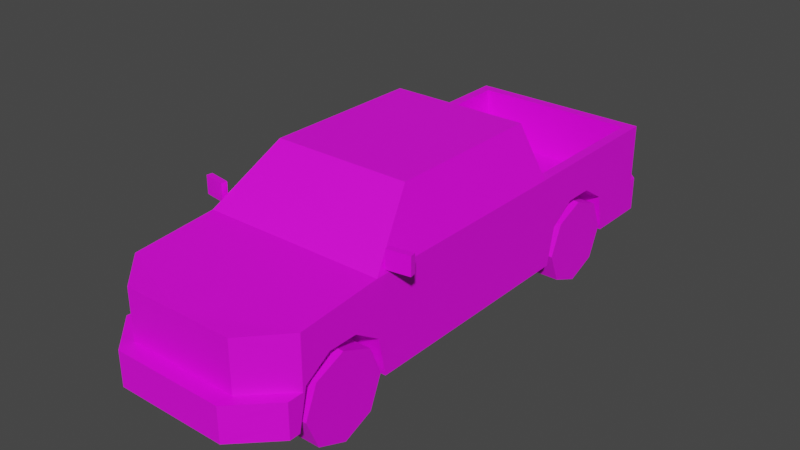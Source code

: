 # Source: Veh_Pickup_03_White.blend  (saved by Blender 2.90.8; exported with 4.5.12 LTS)
import bpy
from mathutils import Matrix  # noqa: F401  (used for matrix-valued properties, if any)

bpy.ops.wm.read_factory_settings(use_empty=True)
scene = bpy.context.scene
scene.name = 'Scene'

# ---- collections
col_collection = bpy.data.collections.new('Collection'); scene.collection.children.link(col_collection)

# ---- images (referenced by path relative to the original .blend; pixels are not part of the script)
import os
ASSET_DIR = os.environ.get("B2B_ASSET_DIR", "")  # directory of the original .blend (textures are referenced by path, not embedded)
HERE = os.path.dirname(os.path.abspath(__file__))  # packed textures are extracted next to this script under _unpacked/

def load_image(name, relpath, width, height, colorspace="sRGB"):
    """Load a texture the original file referenced (path relative to the .blend, or extracted next to this script)."""
    p = next((c for c in (os.path.join(HERE, relpath), os.path.join(ASSET_DIR, relpath)) if relpath and os.path.exists(c)), "")
    if p:
        img = bpy.data.images.load(p, check_existing=True)
        img.name = name
    else:  # same state as the original file: an image datablock whose file is absent (Cycles renders it pink)
        img = bpy.data.images.new(name, width, height)
        img.source = "FILE"
        img.filepath = "//" + (relpath or name)
    img.colorspace_settings.name = colorspace
    return img
img_city_vehicles_pallete_png = load_image('city_vehicles_pallete.png', 'city_vehicles_pallete.png', 1024, 1024, 'sRGB')

# ---- materials (node trees are filled in below, after node groups)
mat_material_001 = bpy.data.materials.new('Material.001')
mat_material_001.use_transparent_shadow = False

# ---- material node trees
mat_material_001.use_nodes = True; mat_material_001.node_tree.nodes.clear()
_N = mat_material_001.node_tree.nodes; _L = mat_material_001.node_tree.links
n0 = _N.new('ShaderNodeBsdfPrincipled'); n0.name = 'Principled BSDF'; n0.location = (10, 300)
n0.distribution = 'GGX'
n0.subsurface_method = 'BURLEY'
n0.inputs[3].default_value = 1.45
n0.inputs[27].default_value = (0.0, 0.0, 0.0, 1.0)
n0.inputs[28].default_value = 1.0
n1 = _N.new('ShaderNodeOutputMaterial'); n1.name = 'Material Output'; n1.location = (300, 300)
n2 = _N.new('ShaderNodeTexImage'); n2.name = 'Image Texture'; n2.location = (-361, 1)
n2.image = img_city_vehicles_pallete_png
n2.interpolation = 'Closest'
_L.new(n0.outputs[0], n1.inputs[0])
_L.new(n2.outputs[0], n0.inputs[0])
n1.is_active_output = True

# ---- world
world_world = bpy.data.worlds.new('World'); scene.world = world_world
world_world.use_nodes = True; world_world.node_tree.nodes.clear()
_N = world_world.node_tree.nodes; _L = world_world.node_tree.links
n0 = _N.new('ShaderNodeOutputWorld'); n0.name = 'World Output'; n0.location = (300, 300)
n1 = _N.new('ShaderNodeBackground'); n1.name = 'Background'; n1.location = (10, 300)
n1.inputs[0].default_value = (0.05088, 0.05088, 0.05088, 1.0)
_L.new(n1.outputs[0], n0.inputs[0])
n0.is_active_output = True
world_world.color = (0.05088, 0.05088, 0.05088)
world_world.use_sun_shadow = False
world_world.sun_shadow_jitter_overblur = 0.0

# ---- meshes
me_plane = bpy.data.meshes.new('Plane')
me_plane.from_pydata([(0.3294, -1.288, 0.4533), (0.3294, -0.7977, 0.4533), (0.3294, 0.7095, 0.4533), (0.3294, 1.2, 0.4533), (0.4947, 1.518, 0.7855), (0.5561, 1.58, 0.2214), (0.5096, -0.7794, 0.804), (0.3912, -0.4659, 1.073), (0.5561, 0.5821, 0.2214), (0.542, 0.4541, 0.8133), (0.4317, 0.4541, 1.064), (0.542, -0.0557, 0.8133), (0.5561, -0.0009182, 0.2214), (0.4317, -0.0557, 1.064), (0.4317, -0.4255, 1.064), (0.542, -0.7174, 0.8133), (0.4176, -0.4393, 1.096), (0.5561, -0.806, 0.7812), (0.4317, 0.05123, 1.064), (0.542, 0.05123, 0.8133), (0.5028, 0.5759, 0.8157), (0.3946, 0.5318, 1.061), (0.5561, -0.0009181, 0.7812), (0.4176, -0.0009182, 1.096), (0.4947, 0.6434, 0.7815), (0.4176, 0.5256, 1.096), (0.3378, -1.525, 0.7291), (0.5561, -1.307, 0.7385), (0.3378, -1.525, 0.2214), (0.5561, -1.307, 0.428), (0.3378, -1.525, 0.428), (0.3378, -1.618, 0.428), (0.3378, -1.618, 0.2214), (0.5561, -1.401, 0.2214), (0.5561, -1.401, 0.428), (0.256, -1.525, 0.6749), (0.2903, -1.525, 0.6291), (0.2903, -1.525, 0.5058), (0.3705, -1.492, 0.6768), (0.3705, -1.492, 0.5001), (0.5156, -1.348, 0.5001), (0.5156, -1.348, 0.6768), (0.3705, -1.492, 0.6152), (0.3705, -1.492, 0.5592), (0.4484, -1.415, 0.6152), (0.4484, -1.415, 0.5592), (0.4098, -1.453, 0.6768), (0.4098, -1.453, 0.6152), (0.4098, -1.453, 0.5001), (0.4098, -1.453, 0.5592), (0.3956, -1.561, 0.3657), (0.3956, -1.561, 0.2779), (0.4932, -1.463, 0.2779), (0.4932, -1.463, 0.3657), (0.09923, -1.618, 0.3826), (0.09923, -1.618, 0.2773), (0.1946, -1.525, 0.5058), (0.1946, -1.525, 0.5657), (0.06178, -1.525, 0.5657), (0.06178, -1.525, 0.6085), (0.5561, 1.2, 0.4533), (0.5561, 0.7095, 0.4533), (0.3294, 0.9548, 0.2214), (0.5561, 0.6606, 0.2214), (0.3294, 0.6606, 0.2214), (0.5561, 1.246, 0.2214), (0.3294, 1.246, 0.2214), (0.5561, -0.7977, 0.4533), (0.5561, -0.806, 0.458), (0.5561, -1.288, 0.4533), (0.3294, -1.043, 0.2214), (0.5561, -1.307, 0.3621), (0.3294, -1.337, 0.2214), (0.5263, -1.337, 0.2214), (0.5561, -1.337, 0.2214), (0.5561, -0.7518, 0.2214), (0.3294, -0.7518, 0.2214), (0.3294, -0.9557, 0.5551), (0.3294, -1.13, 0.5551), (0.3294, -1.043, 0.5268), (0.5561, -1.13, 0.5551), (0.5561, -0.9557, 0.5551), (0.3294, 1.042, 0.5551), (0.3294, 0.8675, 0.5551), (0.3294, 0.9548, 0.516), (0.5561, 0.8675, 0.5551), (0.5561, 1.042, 0.5551), (0.5561, 1.58, 0.7858), (0.5561, 0.5821, 0.7812), (0.5561, 1.58, 0.428), (0.5097, 1.667, 0.2214), (0.5561, 1.62, 0.2214), (0.5561, 1.62, 0.428), (0.5097, 1.667, 0.428), (0.4947, 1.519, 0.4533), (0.4947, 0.6445, 0.4533), (0.5561, 1.58, 0.5145), (0.5561, 1.58, 0.685), (0.5561, 1.419, 0.685), (0.5561, 1.419, 0.6272), (0.5561, 1.469, 0.5609), (0.5561, 1.469, 0.5145), (0.4617, 1.58, 0.685), (0.4617, 1.58, 0.5145), (0.14, 1.58, 0.7858), (0.14, 1.58, 0.7443), (0.1023, 1.58, 0.7067), (0.4617, 1.58, 0.5609), (0.5561, 1.58, 0.5609), (0.1002, 1.667, 0.384), (0.1002, 1.667, 0.2765), (0.3294, 0.9548, 0.4533), (0.4947, 1.2, 0.7835), (0.4947, 1.042, 0.7825), (0.4947, 0.8675, 0.782), (0.4947, 0.7095, 0.7818), (0.4947, 1.2, 0.4533), (0.4947, 1.042, 0.5551), (0.4947, 0.8675, 0.5551), (0.4947, 0.7095, 0.4533), (0.3294, 1.519, 0.4533), (0.3294, 0.6445, 0.4533), (-0.3294, -1.288, 0.4533), (-0.3294, -0.7977, 0.4533), (-0.3294, 0.7095, 0.4533), (-0.3294, 1.2, 0.4533), (-0.4947, 1.518, 0.7855), (-0.5561, 1.58, 0.2214), (-0.5096, -0.7794, 0.804), (-0.3912, -0.4659, 1.073), (-0.5561, 0.5821, 0.2214), (-0.542, 0.4541, 0.8133), (-0.4317, 0.4541, 1.064), (0.0, -1.525, 0.7291), (0.0, -1.525, 0.2214), (0.0, 1.58, 0.7858), (0.0, 1.58, 0.2214), (0.0, -0.806, 0.7812), (0.0, -0.4393, 1.096), (0.0, 0.5821, 0.2214), (0.0, 0.5821, 0.7812), (0.0, 0.5256, 1.096), (-0.542, -0.0557, 0.8133), (-0.5561, -0.0009182, 0.2214), (-0.4317, -0.0557, 1.064), (-0.4317, -0.4255, 1.064), (-0.542, -0.7174, 0.8133), (0.0, -0.4659, 1.073), (0.0, -0.7794, 0.804), (-0.4176, -0.4393, 1.096), (-0.5561, -0.806, 0.7812), (-0.4317, 0.05123, 1.064), (-0.542, 0.05123, 0.8133), (-0.5028, 0.5759, 0.8157), (-0.3946, 0.5318, 1.061), (-0.5561, -0.0009181, 0.7812), (-0.4176, -0.0009182, 1.096), (-0.4947, 0.6434, 0.7815), (-0.4176, 0.5256, 1.096), (0.0, 0.5759, 0.8157), (0.0, 0.5318, 1.061), (-0.3378, -1.525, 0.7291), (-0.5561, -1.307, 0.7385), (-0.3378, -1.525, 0.2214), (-0.5561, -1.307, 0.428), (0.0, -1.525, 0.428), (-0.3378, -1.525, 0.428), (0.0, -1.618, 0.428), (0.0, -1.618, 0.2214), (-0.3378, -1.618, 0.428), (-0.3378, -1.618, 0.2214), (-0.5561, -1.401, 0.2214), (-0.5561, -1.401, 0.428), (0.0, -1.525, 0.6749), (0.0, -1.525, 0.5058), (-0.256, -1.525, 0.6749), (-0.2903, -1.525, 0.6291), (-0.2903, -1.525, 0.5058), (-0.3705, -1.492, 0.6768), (-0.3705, -1.492, 0.5001), (-0.5156, -1.348, 0.5001), (-0.5156, -1.348, 0.6768), (-0.3705, -1.492, 0.6152), (-0.3705, -1.492, 0.5592), (-0.4484, -1.415, 0.6152), (-0.4484, -1.415, 0.5592), (-0.4098, -1.453, 0.6768), (-0.4098, -1.453, 0.6152), (-0.4098, -1.453, 0.5001), (-0.4098, -1.453, 0.5592), (-0.3956, -1.561, 0.3657), (-0.3956, -1.561, 0.2779), (-0.4932, -1.463, 0.2779), (-0.4932, -1.463, 0.3657), (0.0, -1.618, 0.3826), (0.0, -1.618, 0.2773), (-0.09923, -1.618, 0.3826), (-0.09923, -1.618, 0.2773), (-0.1946, -1.525, 0.5058), (0.0, -1.525, 0.6085), (0.0, -1.525, 0.5657), (-0.1946, -1.525, 0.5657), (-0.06178, -1.525, 0.5657), (-0.06178, -1.525, 0.6085), (-0.5561, 1.2, 0.4533), (-0.5561, 0.7095, 0.4533), (-0.3294, 0.9548, 0.2214), (-0.5561, 0.6606, 0.2214), (-0.3294, 0.6606, 0.2214), (-0.5561, 1.246, 0.2214), (-0.3294, 1.246, 0.2214), (-0.5561, -0.7977, 0.4533), (-0.5561, -0.806, 0.458), (-0.5561, -1.288, 0.4533), (-0.3294, -1.043, 0.2214), (-0.5561, -1.307, 0.3621), (-0.3294, -1.337, 0.2214), (-0.5263, -1.337, 0.2214), (-0.5561, -1.337, 0.2214), (-0.5561, -0.7518, 0.2214), (-0.3294, -0.7518, 0.2214), (-0.3294, -0.9557, 0.5551), (-0.3294, -1.13, 0.5551), (-0.3294, -1.043, 0.5268), (-0.5561, -1.13, 0.5551), (-0.5561, -0.9557, 0.5551), (-0.3294, 1.042, 0.5551), (-0.3294, 0.8675, 0.5551), (-0.3294, 0.9548, 0.516), (-0.5561, 0.8675, 0.5551), (-0.5561, 1.042, 0.5551), (-0.5561, 1.58, 0.7858), (-0.5561, 0.5821, 0.7812), (0.0, 0.6434, 0.7815), (0.0, 1.518, 0.7855), (0.0, 1.58, 0.428), (-0.5561, 1.58, 0.428), (0.0, 1.667, 0.2214), (0.0, 1.667, 0.428), (-0.5097, 1.667, 0.2214), (-0.5561, 1.62, 0.2214), (-0.5561, 1.62, 0.428), (-0.5097, 1.667, 0.428), (0.0, 1.519, 0.4533), (0.0, 0.6445, 0.4533), (-0.4947, 1.519, 0.4533), (-0.4947, 0.6445, 0.4533), (-0.5561, 1.58, 0.5145), (-0.5561, 1.58, 0.685), (-0.5561, 1.419, 0.685), (-0.5561, 1.419, 0.6272), (-0.5561, 1.469, 0.5609), (-0.5561, 1.469, 0.5145), (-0.4617, 1.58, 0.685), (-0.4617, 1.58, 0.5145), (0.0, 1.58, 0.7067), (-0.14, 1.58, 0.7858), (-0.14, 1.58, 0.7443), (-0.1023, 1.58, 0.7067), (-0.4617, 1.58, 0.5609), (-0.5561, 1.58, 0.5609), (0.0, 1.667, 0.2765), (0.0, 1.667, 0.384), (-0.1002, 1.667, 0.384), (-0.1002, 1.667, 0.2765), (-0.3294, 0.9548, 0.4533), (-0.4947, 1.2, 0.7835), (-0.4947, 1.042, 0.7825), (-0.4947, 0.8675, 0.782), (-0.4947, 0.7095, 0.7818), (-0.4947, 1.2, 0.4533), (-0.4947, 1.042, 0.5551), (-0.4947, 0.8675, 0.5551), (-0.4947, 0.7095, 0.4533), (-0.3294, 1.519, 0.4533), (-0.3294, 0.6445, 0.4533), (0.5498, -0.7415, 0.7998), (0.5498, -0.7415, 0.9086), (0.5443, -0.7067, 0.7998), (0.5443, -0.7067, 0.9086), (0.6857, -0.7203, 0.7998), (0.6857, -0.7203, 0.9086), (0.6803, -0.6855, 0.7998), (0.6803, -0.6855, 0.9086), (-0.5498, -0.7415, 0.7998), (-0.5498, -0.7415, 0.9086), (-0.5443, -0.7067, 0.7998), (-0.5443, -0.7067, 0.9086), (-0.6857, -0.7203, 0.7998), (-0.6857, -0.7203, 0.9086), (-0.6803, -0.6855, 0.7998), (-0.6803, -0.6855, 0.9086), (0.3087, 0.6986, 0.4473), (0.3087, 1.211, 0.4473), (0.3087, 1.046, 0.5683), (0.3087, 0.8636, 0.5683), (0.3087, 0.9548, 0.5218), (0.3087, 0.9548, 0.4473), (0.5258, 1.211, 0.4473), (0.5258, 1.046, 0.5683), (0.5258, 0.8636, 0.5683), (0.5258, 0.6986, 0.4473), (-0.3087, 0.6986, 0.4473), (-0.3087, 1.211, 0.4473), (-0.3087, 1.046, 0.5683), (-0.3087, 0.8636, 0.5683), (-0.3087, 0.9548, 0.5218), (-0.3087, 0.9548, 0.4473), (-0.5258, 1.211, 0.4473), (-0.5258, 1.046, 0.5683), (-0.5258, 0.8636, 0.5683), (-0.5258, 0.6986, 0.4473), (0.4317, -0.0009182, 1.064), (0.542, -0.0009181, 0.8133), (-0.4317, -0.0009182, 1.064), (-0.542, -0.0009181, 0.8133)], [], [(77, 1, 67, 68, 81), (70, 1, 77, 79), (1, 76, 75, 67), (117, 116, 60, 86), (3, 82, 84, 111), (3, 66, 65, 60, 116), (28, 73, 74, 33, 32), (6, 7, 147, 148), (233, 24, 95, 121, 244), (16, 23, 25, 141, 138), (21, 20, 159, 160), (87, 97, 102, 107, 103, 96, 89, 235, 255, 106, 105, 104), (15, 11, 13, 14), (22, 12, 8, 88), (18, 19, 9, 10), (7, 6, 17, 16), (6, 148, 137, 17), (147, 7, 16, 138), (15, 14, 16, 17), (14, 13, 23, 16), (11, 15, 17, 22), (13, 312, 23), (10, 9, 88, 25), (9, 19, 22, 88), (18, 10, 25, 23), (19, 313, 22), (20, 21, 25, 88), (159, 20, 88, 140), (21, 160, 141, 25), (26, 30, 39, 43, 42, 38, 46, 41, 27), (26, 27, 17, 137, 133), (165, 30, 26, 133, 173, 35, 36, 37, 56, 174), (32, 31, 167, 194, 54, 55, 195, 168), (34, 31, 50, 53), (30, 165, 167, 31), (134, 28, 32, 168), (29, 30, 31, 34), (174, 56, 57, 58, 200), (27, 41, 40, 48, 39, 30, 29), (40, 41, 46, 47, 44, 45, 49, 48), (43, 49, 47, 42), (48, 49, 43, 39), (47, 46, 38, 42), (47, 49, 45, 44), (195, 55, 54, 194), (53, 50, 51, 52), (52, 51, 32, 33, 34, 53), (32, 51, 50, 31), (200, 58, 59, 199), (59, 58, 57), (62, 2, 64), (119, 118, 85, 61), (88, 8, 63, 61, 85, 86, 60, 65, 5, 89, 96, 101, 100, 99, 98, 97, 87), (64, 2, 119, 61, 63), (66, 3, 62), (68, 67, 75, 12, 22, 17), (0, 78, 80, 69), (72, 0, 69, 71, 74, 73), (74, 71, 29, 34, 33), (27, 29, 71, 69, 80, 81, 68, 17), (76, 1, 70), (70, 0, 72), (5, 65, 66, 62, 64, 63, 8, 139, 136), (8, 12, 75, 76, 70, 72, 73, 28, 134, 139), (77, 78, 79), (80, 78, 77, 81), (70, 79, 78, 0), (82, 83, 84), (118, 83, 82, 117), (111, 84, 83, 2), (4, 112, 113, 114, 115, 24, 88, 87), (24, 233, 140, 88), (234, 4, 87, 104, 135), (89, 5, 91, 92), (235, 89, 92, 93, 238), (238, 93, 90, 237, 261, 110, 109, 262), (90, 93, 92, 91), (5, 136, 237, 90, 91), (82, 3, 116, 117), (4, 234, 243, 120, 94), (85, 118, 117, 86), (97, 98, 99, 100, 108), (96, 103, 107, 108), (104, 105, 106, 255, 135), (108, 107, 102, 97), (108, 100, 101, 96), (262, 109, 110, 261), (62, 3, 111), (62, 111, 2), (2, 83, 118, 119), (113, 117, 118, 114), (112, 116, 117, 113), (114, 118, 119, 115), (112, 4, 94, 116), (95, 24, 115, 119), (116, 94, 120, 3), (95, 119, 2, 121), (3, 120, 243, 244, 121, 2, 111), (221, 225, 212, 211, 123), (214, 223, 221, 123), (123, 211, 219, 220), (271, 230, 204, 270), (125, 265, 228, 226), (125, 270, 204, 209, 210), (163, 170, 171, 218, 217), (128, 148, 147, 129), (233, 244, 275, 246, 157), (149, 138, 141, 158, 156), (154, 160, 159, 153), (231, 256, 257, 258, 255, 235, 236, 247, 254, 259, 253, 248), (146, 145, 144, 142), (155, 232, 130, 143), (151, 132, 131, 152), (129, 149, 150, 128), (128, 150, 137, 148), (147, 138, 149, 129), (146, 150, 149, 145), (145, 149, 156, 144), (142, 155, 150, 146), (144, 156, 314), (132, 158, 232, 131), (131, 232, 155, 152), (151, 156, 158, 132), (152, 155, 315), (153, 232, 158, 154), (159, 140, 232, 153), (154, 158, 141, 160), (161, 162, 181, 186, 178, 182, 183, 179, 166), (161, 133, 137, 150, 162), (165, 174, 198, 177, 176, 175, 173, 133, 161, 166), (170, 168, 195, 197, 196, 194, 167, 169), (172, 193, 190, 169), (166, 169, 167, 165), (134, 168, 170, 163), (164, 172, 169, 166), (174, 200, 202, 201, 198), (162, 164, 166, 179, 188, 180, 181), (180, 188, 189, 185, 184, 187, 186, 181), (183, 182, 187, 189), (188, 179, 183, 189), (187, 182, 178, 186), (187, 184, 185, 189), (195, 194, 196, 197), (193, 192, 191, 190), (192, 193, 172, 171, 170, 191), (170, 169, 190, 191), (200, 199, 203, 202), (203, 201, 202), (206, 208, 124), (273, 205, 229, 272), (232, 231, 248, 249, 250, 251, 252, 247, 236, 127, 209, 204, 230, 229, 205, 207, 130), (208, 207, 205, 273, 124), (210, 206, 125), (212, 150, 155, 143, 219, 211), (122, 213, 224, 222), (216, 217, 218, 215, 213, 122), (218, 171, 172, 164, 215), (162, 150, 212, 225, 224, 213, 215, 164), (220, 214, 123), (214, 216, 122), (127, 136, 139, 130, 207, 208, 206, 210, 209), (130, 139, 134, 163, 217, 216, 214, 220, 219, 143), (221, 223, 222), (224, 225, 221, 222), (214, 122, 222, 223), (226, 228, 227), (272, 271, 226, 227), (265, 124, 227, 228), (126, 231, 232, 157, 269, 268, 267, 266), (157, 232, 140, 233), (234, 135, 256, 231, 126), (236, 241, 240, 127), (235, 238, 242, 241, 236), (238, 262, 263, 264, 261, 237, 239, 242), (239, 240, 241, 242), (127, 240, 239, 237, 136), (226, 271, 270, 125), (126, 245, 274, 243, 234), (229, 230, 271, 272), (248, 260, 251, 250, 249), (247, 260, 259, 254), (256, 135, 255, 258, 257), (260, 248, 253, 259), (260, 247, 252, 251), (262, 261, 264, 263), (206, 265, 125), (206, 124, 265), (124, 273, 272, 227), (267, 268, 272, 271), (266, 267, 271, 270), (268, 269, 273, 272), (266, 270, 245, 126), (246, 273, 269, 157), (270, 125, 274, 245), (246, 275, 124, 273), (125, 265, 124, 275, 244, 243, 274), (276, 277, 279, 278), (278, 279, 283, 282), (282, 283, 281, 280), (280, 281, 277, 276), (278, 282, 280, 276), (283, 279, 277, 281), (284, 286, 287, 285), (286, 290, 291, 287), (290, 288, 289, 291), (288, 284, 285, 289), (286, 284, 288, 290), (291, 289, 285, 287), (293, 297, 296, 294), (294, 296, 295), (300, 299, 294, 295), (297, 292, 295, 296), (294, 299, 298, 293), (292, 301, 300, 295), (303, 304, 306, 307), (304, 305, 306), (310, 305, 304, 309), (307, 306, 305, 302), (304, 303, 308, 309), (302, 305, 310, 311), (312, 13, 11, 313), (312, 18, 23), (313, 19, 18, 312), (313, 11, 22), (314, 315, 142, 144), (151, 314, 156), (315, 314, 151, 152), (142, 315, 155), (56, 37, 36, 35, 173, 199, 59, 57), (199, 173, 175, 176, 177, 198, 201, 203)])
_uv = me_plane.uv_layers.new(name='UVMap')
_uv.uv.foreach_set('vector', [0.2493, 0.06333, 0.2493, 0.06282, 0.2501, 0.06282, 0.2501, 0.06285, 0.2501, 0.06333, 0.2589, 0.05743, 0.2582, 0.05823, 0.2578, 0.05771, 0.2579, 0.05743, 0.2471, 0.06426, 0.2471, 0.06502, 0.2463, 0.06502, 0.2463, 0.06426, 0.2524, 0.0643, 0.2524, 0.06481, 0.2522, 0.06481, 0.2522, 0.0643, 0.2467, 0.06411, 0.2463, 0.0636, 0.2465, 0.06332, 0.2467, 0.06332, 0.2493, 0.06516, 0.2493, 0.06441, 0.2501, 0.06441, 0.2501, 0.06516, 0.2499, 0.06516, 0.2471, 0.06017, 0.2477, 0.05956, 0.2478, 0.05956, 0.2478, 0.05977, 0.2471, 0.06047, 0.1162, 0.03235, 0.1167, 0.03103, 0.1184, 0.03103, 0.1184, 0.03235, 0.9235, 0.3519, 0.9235, 0.3493, 0.9252, 0.3493, 0.9252, 0.3502, 0.9252, 0.3519, 0.9209, 0.3382, 0.9209, 0.3359, 0.9209, 0.3333, 0.9231, 0.3333, 0.9231, 0.3382, 0.1139, 0.04021, 0.115, 0.03976, 0.115, 0.04187, 0.1139, 0.04187, 0.9175, 0.3543, 0.917, 0.3543, 0.917, 0.3538, 0.9164, 0.3538, 0.9161, 0.3538, 0.9161, 0.3543, 0.9157, 0.3543, 0.9157, 0.3514, 0.9171, 0.3514, 0.9171, 0.352, 0.9173, 0.3522, 0.9175, 0.3522, 0.1148, 0.03667, 0.1148, 0.0339, 0.1159, 0.0339, 0.1159, 0.03545, 0.9186, 0.3415, 0.9157, 0.3415, 0.9157, 0.3385, 0.9186, 0.3385, 0.1159, 0.03337, 0.1148, 0.03337, 0.1148, 0.03176, 0.1159, 0.03176, 0.9211, 0.3383, 0.9205, 0.3399, 0.9202, 0.34, 0.9209, 0.3382, 0.9205, 0.3399, 0.9231, 0.3399, 0.9231, 0.34, 0.9202, 0.34, 0.9231, 0.3383, 0.9211, 0.3383, 0.9209, 0.3382, 0.9231, 0.3382, 0.9187, 0.3451, 0.92, 0.3437, 0.9202, 0.3437, 0.9186, 0.3456, 0.92, 0.3437, 0.92, 0.3418, 0.9202, 0.3415, 0.9202, 0.3437, 0.9187, 0.3418, 0.9187, 0.3451, 0.9186, 0.3456, 0.9186, 0.3415, 0.92, 0.3418, 0.92, 0.3415, 0.9202, 0.3415, 0.92, 0.3392, 0.9187, 0.3392, 0.9186, 0.3385, 0.9202, 0.3388, 0.9187, 0.3392, 0.9187, 0.3411, 0.9186, 0.3415, 0.9186, 0.3385, 0.92, 0.3411, 0.92, 0.3392, 0.9202, 0.3388, 0.9202, 0.3415, 0.9187, 0.3411, 0.9187, 0.3415, 0.9186, 0.3415, 0.919, 0.3489, 0.9177, 0.3494, 0.9175, 0.3493, 0.9191, 0.3486, 0.919, 0.3514, 0.919, 0.3489, 0.9191, 0.3486, 0.9191, 0.3514, 0.9177, 0.3494, 0.9177, 0.3514, 0.9175, 0.3514, 0.9175, 0.3493, 0.9202, 0.3539, 0.9218, 0.3539, 0.9214, 0.3541, 0.9211, 0.3541, 0.9208, 0.3541, 0.9205, 0.3541, 0.9205, 0.3543, 0.9205, 0.3548, 0.9202, 0.355, 0.9213, 0.3437, 0.9202, 0.3426, 0.9202, 0.34, 0.9231, 0.34, 0.9231, 0.3437, 0.9218, 0.3522, 0.9218, 0.3539, 0.9202, 0.3539, 0.9202, 0.3522, 0.9205, 0.3522, 0.9205, 0.3535, 0.9207, 0.3536, 0.9214, 0.3536, 0.9214, 0.3532, 0.9214, 0.3522, 0.9237, 0.3427, 0.9247, 0.3427, 0.9247, 0.3442, 0.9245, 0.3442, 0.9245, 0.3438, 0.924, 0.3438, 0.924, 0.3442, 0.9237, 0.3442, 0.9246, 0.3418, 0.9247, 0.3427, 0.9244, 0.3425, 0.9244, 0.342, 0.9242, 0.3549, 0.9242, 0.3534, 0.9246, 0.3534, 0.9246, 0.3549, 0.246, 0.06017, 0.2471, 0.06017, 0.2471, 0.06047, 0.246, 0.06047, 0.9232, 0.3558, 0.9242, 0.3549, 0.9246, 0.3549, 0.9236, 0.3558, 0.1185, 0.03007, 0.1185, 0.03088, 0.1183, 0.03088, 0.1183, 0.03033, 0.1183, 0.03007, 0.9202, 0.355, 0.9205, 0.3548, 0.9214, 0.3548, 0.9214, 0.3543, 0.9214, 0.3541, 0.9218, 0.3539, 0.9218, 0.355, 0.9808, 0.5141, 0.9754, 0.5141, 0.9753, 0.5108, 0.9772, 0.5108, 0.9772, 0.512, 0.979, 0.512, 0.9789, 0.5108, 0.9808, 0.5108, 0.9242, 0.3479, 0.9242, 0.3481, 0.9239, 0.3481, 0.9239, 0.3479, 0.8877, 0.5929, 0.8854, 0.5929, 0.8853, 0.5914, 0.8876, 0.5914, 0.8832, 0.5929, 0.8807, 0.5929, 0.8807, 0.5914, 0.8831, 0.5914, 0.9239, 0.3481, 0.9242, 0.3481, 0.9242, 0.3482, 0.9239, 0.3482, 0.5173, 0.04589, 0.5173, 0.03756, 0.5262, 0.03756, 0.5262, 0.04589, 0.9762, 0.4989, 0.9763, 0.501, 0.9744, 0.501, 0.9743, 0.4989, 0.924, 0.342, 0.924, 0.3425, 0.9237, 0.3427, 0.9237, 0.3418, 0.9246, 0.3418, 0.9244, 0.342, 0.9237, 0.3427, 0.924, 0.3425, 0.9244, 0.3425, 0.9247, 0.3427, 0.8179, 0.1266, 0.8179, 0.134, 0.8127, 0.134, 0.8127, 0.1266, 0.1198, 0.02667, 0.1218, 0.02667, 0.1218, 0.03293, 0.2472, 0.01955, 0.2434, 0.01561, 0.2472, 0.01483, 0.2524, 0.06322, 0.2524, 0.06373, 0.2522, 0.06373, 0.2522, 0.06322, 0.9186, 0.3385, 0.9157, 0.3385, 0.9157, 0.3381, 0.9169, 0.3379, 0.9174, 0.3371, 0.9174, 0.3362, 0.9169, 0.3354, 0.9157, 0.3352, 0.9157, 0.3335, 0.9168, 0.3335, 0.9172, 0.3335, 0.9172, 0.334, 0.9174, 0.334, 0.9178, 0.3343, 0.9181, 0.3343, 0.9181, 0.3335, 0.9186, 0.3335, 0.2597, 0.062, 0.2597, 0.06274, 0.2592, 0.06274, 0.259, 0.06274, 0.259, 0.062, 0.2474, 0.06426, 0.2467, 0.06411, 0.2474, 0.06332, 0.9169, 0.3456, 0.9169, 0.3455, 0.9157, 0.3453, 0.9157, 0.3415, 0.9186, 0.3415, 0.9186, 0.3456, 0.2493, 0.06441, 0.2493, 0.0639, 0.2501, 0.0639, 0.2501, 0.06441, 0.2567, 0.0654, 0.2567, 0.06466, 0.2575, 0.06466, 0.2575, 0.06495, 0.2575, 0.0654, 0.2574, 0.0654, 0.9148, 0.3549, 0.9154, 0.3548, 0.9157, 0.3548, 0.9157, 0.3552, 0.9148, 0.3552, 0.9184, 0.3481, 0.9168, 0.3481, 0.9164, 0.3481, 0.9169, 0.348, 0.9174, 0.3472, 0.9174, 0.3463, 0.9169, 0.3456, 0.9186, 0.3456, 0.2589, 0.05837, 0.2582, 0.05823, 0.2589, 0.05743, 0.2589, 0.05743, 0.2582, 0.05664, 0.2589, 0.05648, 0.2478, 0.05011, 0.2478, 0.05119, 0.2471, 0.05119, 0.2471, 0.05214, 0.2471, 0.05309, 0.2478, 0.05309, 0.2478, 0.05334, 0.246, 0.05334, 0.246, 0.05011, 0.2478, 0.05334, 0.2478, 0.05523, 0.2478, 0.05766, 0.2471, 0.05766, 0.2471, 0.05861, 0.2471, 0.05956, 0.2477, 0.05956, 0.2471, 0.06017, 0.246, 0.06017, 0.246, 0.05334, 0.2578, 0.05771, 0.2578, 0.05715, 0.2579, 0.05743, 0.2501, 0.0639, 0.2493, 0.0639, 0.2493, 0.06333, 0.2501, 0.06333, 0.2589, 0.05743, 0.2579, 0.05743, 0.2578, 0.05715, 0.2582, 0.05664, 0.2463, 0.0636, 0.2463, 0.06304, 0.2465, 0.06332, 0.2524, 0.06373, 0.2529, 0.06373, 0.2529, 0.0643, 0.2524, 0.0643, 0.2467, 0.06332, 0.2465, 0.06332, 0.2463, 0.06304, 0.2467, 0.06252, 0.9205, 0.349, 0.9222, 0.349, 0.923, 0.349, 0.9239, 0.349, 0.9247, 0.349, 0.925, 0.349, 0.9253, 0.3493, 0.9202, 0.3493, 0.925, 0.349, 0.925, 0.3465, 0.9253, 0.3465, 0.9253, 0.3493, 0.9205, 0.3465, 0.9205, 0.349, 0.9202, 0.3493, 0.9202, 0.3472, 0.9202, 0.3465, 0.9167, 0.3296, 0.9157, 0.3296, 0.9157, 0.3294, 0.9167, 0.3294, 0.9115, 0.3469, 0.9115, 0.3495, 0.9113, 0.3495, 0.9111, 0.3492, 0.9111, 0.3469, 0.9197, 0.3457, 0.9197, 0.348, 0.9188, 0.348, 0.9188, 0.3457, 0.919, 0.3457, 0.919, 0.3462, 0.9195, 0.3462, 0.9195, 0.3457, 0.9188, 0.348, 0.9197, 0.348, 0.9197, 0.3482, 0.9188, 0.3482, 0.2478, 0.05011, 0.246, 0.05011, 0.246, 0.04983, 0.2476, 0.04983, 0.2478, 0.04998, 0.2529, 0.0643, 0.2529, 0.06481, 0.2524, 0.06481, 0.2524, 0.0643, 0.9235, 0.3493, 0.9235, 0.3519, 0.9218, 0.3519, 0.9218, 0.3502, 0.9218, 0.3493, 0.2522, 0.06373, 0.2524, 0.06373, 0.2524, 0.0643, 0.2522, 0.0643, 0.9169, 0.5579, 0.9169, 0.5594, 0.9163, 0.5594, 0.9157, 0.5589, 0.9157, 0.5579, 0.8861, 0.5891, 0.8861, 0.5884, 0.8864, 0.5884, 0.8864, 0.5891, 0.8117, 0.1213, 0.81, 0.1213, 0.8084, 0.1198, 0.8084, 0.1155, 0.8117, 0.1155, 0.9137, 0.5956, 0.9137, 0.5947, 0.9149, 0.5947, 0.9149, 0.5956, 0.888, 0.5595, 0.888, 0.5603, 0.8876, 0.5603, 0.8876, 0.5595, 0.5212, 0.03963, 0.5212, 0.0467, 0.5135, 0.0467, 0.5135, 0.03963, 0.2474, 0.06332, 0.2467, 0.06411, 0.2467, 0.06332, 0.2472, 0.01955, 0.2434, 0.01955, 0.2434, 0.01561, 0.2529, 0.06322, 0.2529, 0.06373, 0.2524, 0.06373, 0.2524, 0.06322, 0.9055, 0.3524, 0.9067, 0.3524, 0.9067, 0.3533, 0.9055, 0.3533, 0.9055, 0.3516, 0.9072, 0.3516, 0.9067, 0.3524, 0.9055, 0.3524, 0.9055, 0.3533, 0.9067, 0.3533, 0.9072, 0.3541, 0.9055, 0.3541, 0.9055, 0.3516, 0.9055, 0.35, 0.9072, 0.35, 0.9072, 0.3516, 0.9072, 0.3544, 0.9055, 0.3544, 0.9055, 0.3541, 0.9072, 0.3541, 0.9128, 0.3536, 0.9112, 0.3536, 0.9112, 0.3528, 0.9128, 0.3528, 0.9157, 0.3536, 0.9153, 0.3536, 0.9153, 0.3528, 0.9157, 0.3528, 0.9128, 0.3528, 0.9112, 0.3528, 0.9112, 0.3511, 0.9157, 0.3511, 0.9157, 0.3528, 0.9153, 0.3528, 0.9141, 0.3528, 0.259, 0.06218, 0.2583, 0.06218, 0.2583, 0.0617, 0.2583, 0.06167, 0.259, 0.06167, 0.259, 0.05077, 0.258, 0.05077, 0.2579, 0.05049, 0.2582, 0.04998, 0.2485, 0.06435, 0.2493, 0.06435, 0.2493, 0.0651, 0.2485, 0.0651, 0.2588, 0.06116, 0.259, 0.06116, 0.259, 0.06167, 0.2588, 0.06167, 0.2467, 0.06062, 0.2467, 0.06141, 0.2465, 0.06141, 0.2463, 0.06113, 0.2491, 0.02463, 0.2517, 0.02463, 0.2527, 0.02463, 0.2527, 0.02836, 0.2491, 0.02836, 0.2449, 0.06017, 0.2449, 0.06047, 0.2442, 0.05977, 0.2442, 0.05956, 0.2443, 0.05956, 0.1205, 0.03235, 0.1184, 0.03235, 0.1184, 0.03103, 0.12, 0.03103, 0.9235, 0.3519, 0.9252, 0.3519, 0.9252, 0.3535, 0.9252, 0.3544, 0.9235, 0.3544, 0.9252, 0.3382, 0.9231, 0.3382, 0.9231, 0.3333, 0.9252, 0.3333, 0.9252, 0.3359, 0.1139, 0.04352, 0.1139, 0.04187, 0.115, 0.04187, 0.115, 0.04398, 0.9175, 0.3486, 0.9175, 0.3507, 0.9173, 0.3507, 0.9171, 0.3509, 0.9171, 0.3514, 0.9157, 0.3514, 0.9157, 0.3486, 0.9161, 0.3486, 0.9161, 0.3491, 0.9164, 0.3491, 0.917, 0.3491, 0.917, 0.3486, 0.1098, 0.03667, 0.1087, 0.03545, 0.1087, 0.0339, 0.1098, 0.0339, 0.9128, 0.3415, 0.9128, 0.3385, 0.9157, 0.3385, 0.9157, 0.3415, 0.1087, 0.03337, 0.1087, 0.03176, 0.1098, 0.03176, 0.1098, 0.03337, 0.9251, 0.3383, 0.9252, 0.3382, 0.9259, 0.34, 0.9257, 0.3399, 0.9257, 0.3399, 0.9259, 0.34, 0.9231, 0.34, 0.9231, 0.3399, 0.9231, 0.3383, 0.9231, 0.3382, 0.9252, 0.3382, 0.9251, 0.3383, 0.9127, 0.3451, 0.9128, 0.3456, 0.9112, 0.3437, 0.9114, 0.3437, 0.9114, 0.3437, 0.9112, 0.3437, 0.9112, 0.3415, 0.9114, 0.3418, 0.9127, 0.3418, 0.9128, 0.3415, 0.9128, 0.3456, 0.9127, 0.3451, 0.9114, 0.3418, 0.9112, 0.3415, 0.9114, 0.3415, 0.9114, 0.3392, 0.9112, 0.3388, 0.9128, 0.3385, 0.9127, 0.3392, 0.9127, 0.3392, 0.9128, 0.3385, 0.9128, 0.3415, 0.9127, 0.3411, 0.9114, 0.3411, 0.9112, 0.3415, 0.9112, 0.3388, 0.9114, 0.3392, 0.9127, 0.3411, 0.9128, 0.3415, 0.9127, 0.3415, 0.919, 0.354, 0.9191, 0.3543, 0.9175, 0.3536, 0.9177, 0.3534, 0.919, 0.3514, 0.9191, 0.3514, 0.9191, 0.3543, 0.919, 0.354, 0.9177, 0.3534, 0.9175, 0.3536, 0.9175, 0.3514, 0.9177, 0.3514, 0.9202, 0.3505, 0.9202, 0.3493, 0.9205, 0.3495, 0.9205, 0.3501, 0.9205, 0.3503, 0.9208, 0.3503, 0.9211, 0.3503, 0.9214, 0.3503, 0.9218, 0.3505, 0.9248, 0.3437, 0.9231, 0.3437, 0.9231, 0.34, 0.9259, 0.34, 0.9259, 0.3426, 0.9218, 0.3522, 0.9214, 0.3522, 0.9214, 0.3512, 0.9214, 0.3507, 0.9207, 0.3507, 0.9205, 0.3509, 0.9205, 0.3522, 0.9202, 0.3522, 0.9202, 0.3505, 0.9218, 0.3505, 0.9237, 0.3457, 0.9237, 0.3442, 0.924, 0.3442, 0.924, 0.3447, 0.9245, 0.3447, 0.9245, 0.3442, 0.9247, 0.3442, 0.9247, 0.3457, 0.9246, 0.3467, 0.9244, 0.3464, 0.9244, 0.346, 0.9247, 0.3457, 0.9242, 0.3519, 0.9246, 0.3519, 0.9246, 0.3534, 0.9242, 0.3534, 0.246, 0.06017, 0.246, 0.06047, 0.2449, 0.06047, 0.2449, 0.06017, 0.9232, 0.3509, 0.9236, 0.3509, 0.9246, 0.3519, 0.9242, 0.3519, 0.1185, 0.03007, 0.1183, 0.03007, 0.1183, 0.02981, 0.1183, 0.02925, 0.1185, 0.02925, 0.9202, 0.3493, 0.9218, 0.3493, 0.9218, 0.3505, 0.9214, 0.3503, 0.9214, 0.3501, 0.9214, 0.3495, 0.9205, 0.3495, 0.9808, 0.4823, 0.9808, 0.4856, 0.9789, 0.4856, 0.979, 0.4844, 0.9772, 0.4844, 0.9772, 0.4856, 0.9753, 0.4856, 0.9754, 0.4823, 0.9242, 0.3441, 0.9239, 0.3441, 0.9239, 0.3439, 0.9242, 0.3439, 0.8877, 0.561, 0.8876, 0.5625, 0.8853, 0.5625, 0.8854, 0.561, 0.8832, 0.561, 0.8831, 0.5625, 0.8807, 0.5625, 0.8807, 0.561, 0.9239, 0.3439, 0.9239, 0.3437, 0.9242, 0.3437, 0.9242, 0.3439, 0.5173, 0.04589, 0.5262, 0.04589, 0.5262, 0.05422, 0.5173, 0.05422, 0.9762, 0.5199, 0.9743, 0.5199, 0.9744, 0.5178, 0.9763, 0.5178, 0.924, 0.3464, 0.9244, 0.3464, 0.9246, 0.3467, 0.9237, 0.3467, 0.9237, 0.3457, 0.924, 0.346, 0.9237, 0.3457, 0.9247, 0.3457, 0.9244, 0.346, 0.924, 0.346, 0.8179, 0.1266, 0.8127, 0.1266, 0.8127, 0.1193, 0.8179, 0.1193, 0.1198, 0.02085, 0.1218, 0.01459, 0.1218, 0.02085, 0.2474, 0.06141, 0.2474, 0.06237, 0.2467, 0.06221, 0.2588, 0.06008, 0.259, 0.06008, 0.259, 0.06059, 0.2588, 0.06059, 0.9128, 0.3385, 0.9128, 0.3335, 0.9133, 0.3335, 0.9133, 0.3343, 0.9136, 0.3343, 0.914, 0.334, 0.9142, 0.334, 0.9142, 0.3335, 0.9146, 0.3335, 0.9157, 0.3335, 0.9157, 0.3352, 0.9145, 0.3354, 0.914, 0.3362, 0.914, 0.3371, 0.9145, 0.3379, 0.9157, 0.3381, 0.9157, 0.3385, 0.2597, 0.062, 0.259, 0.062, 0.259, 0.06125, 0.2592, 0.06125, 0.2597, 0.06125, 0.2474, 0.06047, 0.2474, 0.06141, 0.2467, 0.06062, 0.9145, 0.3456, 0.9128, 0.3456, 0.9128, 0.3415, 0.9157, 0.3415, 0.9157, 0.3453, 0.9145, 0.3455, 0.259, 0.06326, 0.2583, 0.06326, 0.2583, 0.06275, 0.259, 0.06275, 0.2596, 0.06517, 0.2589, 0.06517, 0.2588, 0.06517, 0.2588, 0.06472, 0.2588, 0.06443, 0.2596, 0.06443, 0.9148, 0.3549, 0.9148, 0.3552, 0.9138, 0.3552, 0.9138, 0.3548, 0.9141, 0.3548, 0.9131, 0.3481, 0.9128, 0.3456, 0.9145, 0.3456, 0.914, 0.3463, 0.914, 0.3472, 0.9145, 0.348, 0.915, 0.3481, 0.9146, 0.3481, 0.259, 0.04983, 0.259, 0.05077, 0.2582, 0.04998, 0.259, 0.05077, 0.259, 0.05173, 0.2582, 0.05157, 0.2442, 0.05011, 0.246, 0.05011, 0.246, 0.05334, 0.2442, 0.05334, 0.2442, 0.05309, 0.2449, 0.05309, 0.2449, 0.05214, 0.2449, 0.05119, 0.2442, 0.05119, 0.2442, 0.05334, 0.246, 0.05334, 0.246, 0.06017, 0.2449, 0.06017, 0.2443, 0.05956, 0.2449, 0.05956, 0.2449, 0.05861, 0.2449, 0.05766, 0.2442, 0.05766, 0.2442, 0.05523, 0.2579, 0.05049, 0.258, 0.05077, 0.2579, 0.05106, 0.2583, 0.06275, 0.2583, 0.06218, 0.259, 0.06218, 0.259, 0.06275, 0.259, 0.05077, 0.2582, 0.05157, 0.2579, 0.05106, 0.258, 0.05077, 0.2463, 0.06113, 0.2465, 0.06141, 0.2463, 0.0617, 0.2588, 0.06059, 0.2588, 0.06116, 0.2583, 0.06116, 0.2583, 0.06059, 0.2467, 0.06141, 0.2467, 0.06221, 0.2463, 0.0617, 0.2465, 0.06141, 0.9205, 0.344, 0.9202, 0.3437, 0.9253, 0.3437, 0.925, 0.344, 0.9247, 0.344, 0.9239, 0.344, 0.923, 0.344, 0.9222, 0.344, 0.925, 0.344, 0.9253, 0.3437, 0.9253, 0.3465, 0.925, 0.3465, 0.9205, 0.3465, 0.9202, 0.3465, 0.9202, 0.3458, 0.9202, 0.3437, 0.9205, 0.344, 0.9148, 0.3296, 0.9148, 0.3294, 0.9157, 0.3294, 0.9157, 0.3296, 0.9115, 0.3469, 0.9111, 0.3469, 0.9111, 0.3446, 0.9113, 0.3444, 0.9115, 0.3444, 0.9197, 0.3457, 0.9195, 0.3457, 0.9195, 0.3453, 0.919, 0.3453, 0.919, 0.3457, 0.9188, 0.3457, 0.9188, 0.3434, 0.9197, 0.3434, 0.9188, 0.3434, 0.9188, 0.3432, 0.9197, 0.3432, 0.9197, 0.3434, 0.2442, 0.05011, 0.2442, 0.04998, 0.2443, 0.04983, 0.246, 0.04983, 0.246, 0.05011, 0.2583, 0.06116, 0.2588, 0.06116, 0.2588, 0.06167, 0.2583, 0.06167, 0.9235, 0.3544, 0.9218, 0.3544, 0.9218, 0.3535, 0.9218, 0.3519, 0.9235, 0.3519, 0.259, 0.06059, 0.259, 0.06116, 0.2588, 0.06116, 0.2588, 0.06059, 0.9083, 0.5579, 0.9094, 0.5579, 0.9094, 0.5589, 0.9088, 0.5594, 0.9083, 0.5594, 0.8861, 0.581, 0.8864, 0.581, 0.8864, 0.5817, 0.8861, 0.5817, 0.8117, 0.1096, 0.8117, 0.1155, 0.8084, 0.1155, 0.8084, 0.1112, 0.81, 0.1096, 0.9137, 0.5854, 0.9149, 0.5854, 0.9149, 0.5862, 0.9137, 0.5862, 0.883, 0.5595, 0.8834, 0.5595, 0.8834, 0.5603, 0.883, 0.5603, 0.5212, 0.03963, 0.5135, 0.03963, 0.5135, 0.03255, 0.5212, 0.03255, 0.2474, 0.06141, 0.2467, 0.06141, 0.2467, 0.06062, 0.2474, 0.06141, 0.2467, 0.06221, 0.2467, 0.06141, 0.2583, 0.06008, 0.2588, 0.06008, 0.2588, 0.06059, 0.2583, 0.06059, 0.9089, 0.3524, 0.9089, 0.3533, 0.9077, 0.3533, 0.9077, 0.3524, 0.9089, 0.3516, 0.9089, 0.3524, 0.9077, 0.3524, 0.9072, 0.3516, 0.9089, 0.3533, 0.9089, 0.3541, 0.9072, 0.3541, 0.9077, 0.3533, 0.9089, 0.3516, 0.9072, 0.3516, 0.9072, 0.35, 0.9089, 0.35, 0.9072, 0.3544, 0.9072, 0.3541, 0.9089, 0.3541, 0.9089, 0.3544, 0.9128, 0.3486, 0.9128, 0.3495, 0.9112, 0.3495, 0.9112, 0.3486, 0.9157, 0.3486, 0.9157, 0.3495, 0.9153, 0.3495, 0.9153, 0.3486, 0.9128, 0.3495, 0.9141, 0.3495, 0.9153, 0.3495, 0.9157, 0.3495, 0.9157, 0.3511, 0.9112, 0.3511, 0.9112, 0.3495, 0.1538, 0.05136, 0.1538, 0.05181, 0.1537, 0.05181, 0.1537, 0.05136, 0.951, 0.4819, 0.9506, 0.4819, 0.9506, 0.4814, 0.951, 0.4814, 0.1542, 0.05136, 0.1542, 0.05181, 0.1541, 0.05181, 0.1541, 0.05136, 0.1559, 0.04785, 0.1554, 0.04785, 0.1554, 0.04729, 0.1559, 0.04729, 0.1453, 0.06035, 0.1453, 0.06092, 0.1452, 0.06092, 0.1452, 0.06035, 0.1558, 0.05384, 0.1558, 0.05328, 0.156, 0.05328, 0.156, 0.05384, 0.1539, 0.05136, 0.1541, 0.05136, 0.1541, 0.05181, 0.1539, 0.05181, 0.9426, 0.4813, 0.9426, 0.4818, 0.9421, 0.4818, 0.9421, 0.4813, 0.1538, 0.05136, 0.1539, 0.05136, 0.1539, 0.05181, 0.1538, 0.05181, 0.1502, 0.06088, 0.1502, 0.06143, 0.1498, 0.06143, 0.1498, 0.06088, 0.1453, 0.06035, 0.1452, 0.06035, 0.1452, 0.05979, 0.1453, 0.05979, 0.1452, 0.06092, 0.1453, 0.06092, 0.1453, 0.06148, 0.1452, 0.06148, 0.9287, 0.3467, 0.9287, 0.348, 0.9283, 0.348, 0.928, 0.3475, 0.928, 0.3475, 0.9283, 0.348, 0.928, 0.3484, 0.928, 0.3475, 0.928, 0.3484, 0.9269, 0.3484, 0.9269, 0.3475, 0.9287, 0.348, 0.9287, 0.3493, 0.928, 0.3484, 0.9283, 0.348, 0.9269, 0.3484, 0.928, 0.3484, 0.928, 0.3493, 0.9269, 0.3493, 0.9269, 0.3467, 0.928, 0.3467, 0.928, 0.3475, 0.9269, 0.3475, 0.9154, 0.3562, 0.9148, 0.3554, 0.915, 0.3549, 0.9154, 0.3549, 0.9148, 0.3554, 0.9148, 0.3545, 0.915, 0.3549, 0.927, 0.3371, 0.9281, 0.3371, 0.9281, 0.338, 0.927, 0.338, 0.9154, 0.3549, 0.915, 0.3549, 0.9148, 0.3545, 0.9154, 0.3536, 0.9281, 0.338, 0.9281, 0.3388, 0.927, 0.3388, 0.927, 0.338, 0.9281, 0.3362, 0.9281, 0.3371, 0.927, 0.3371, 0.927, 0.3362, 0.1511, 0.04251, 0.1511, 0.04279, 0.1497, 0.04279, 0.1497, 0.04251, 0.92, 0.3415, 0.92, 0.3411, 0.9202, 0.3415, 0.1497, 0.04251, 0.1497, 0.04215, 0.1511, 0.04215, 0.1511, 0.04251, 0.9187, 0.3415, 0.9187, 0.3418, 0.9186, 0.3415, 0.1424, 0.04251, 0.1437, 0.04251, 0.1437, 0.04279, 0.1424, 0.04279, 0.9114, 0.3411, 0.9114, 0.3415, 0.9112, 0.3415, 0.1437, 0.04251, 0.1424, 0.04251, 0.1424, 0.04215, 0.1437, 0.04215, 0.9127, 0.3418, 0.9127, 0.3415, 0.9128, 0.3415, 0.1246, 0.03293, 0.1185, 0.01888, 0.118, 0.01888, 0.1178, 0.01874, 0.1178, 0.03007, 0.1181, 0.03007, 0.1181, 0.03033, 0.1218, 0.03293, 0.1181, 0.03007, 0.1178, 0.03007, 0.1178, 0.01659, 0.118, 0.01645, 0.1185, 0.01645, 0.1246, 0.01459, 0.1218, 0.01459, 0.1181, 0.02981])
me_plane.materials.append(mat_material_001)
me_plane.use_remesh_fix_poles = True
me_plane.use_remesh_preserve_attributes = False
me_plane.use_mirror_vertex_groups = False
me_plane.update()
me_plane_001 = bpy.data.meshes.new('Plane.001')
me_plane_001.from_pydata([(0.3862, -1.043, 0.2549), (0.5561, -1.043, 0.2549), (0.3862, -0.7882, 0.2549), (0.5561, -0.7882, 0.2549), (0.3862, -0.8628, 0.0747), (0.5561, -0.8628, 0.0747), (0.3862, -1.043, 6.878e-05), (0.5561, -1.043, 6.878e-05), (0.3862, -1.223, 0.0747), (0.5561, -1.223, 0.0747), (0.3862, -1.298, 0.2549), (0.5561, -1.298, 0.2549), (0.3862, -1.223, 0.435), (0.5561, -1.223, 0.435), (0.3862, -1.043, 0.5097), (0.5561, -1.043, 0.5097), (0.3862, -0.8628, 0.435), (0.5561, -0.8628, 0.435), (0.5561, -0.9262, 0.1381), (0.5561, -0.8779, 0.2549), (0.5561, -1.043, 0.08975), (0.5561, -1.16, 0.1381), (0.5561, -1.208, 0.2549), (0.5561, -1.16, 0.3716), (0.5561, -1.043, 0.42), (0.5561, -0.9262, 0.3716)], [], [(0, 2, 4), (1, 18, 19), (2, 3, 5, 4), (0, 4, 6), (1, 20, 18), (4, 5, 7, 6), (0, 6, 8), (1, 21, 20), (6, 7, 9, 8), (0, 8, 10), (1, 22, 21), (8, 9, 11, 10), (0, 10, 12), (1, 23, 22), (10, 11, 13, 12), (0, 12, 14), (1, 24, 23), (12, 13, 15, 14), (0, 14, 16), (1, 25, 24), (14, 15, 17, 16), (0, 16, 2), (1, 19, 25), (16, 17, 3, 2), (19, 18, 5, 3), (18, 20, 7, 5), (20, 21, 9, 7), (21, 22, 11, 9), (22, 23, 13, 11), (23, 24, 15, 13), (24, 25, 17, 15), (25, 19, 3, 17)])
_uv = me_plane_001.uv_layers.new(name='UVMap')
_uv.uv.foreach_set('vector', [0.1241, 0.04306, 0.1244, 0.04362, 0.1239, 0.04362, 0.257, 0.04408, 0.2567, 0.04392, 0.2569, 0.04371, 0.1256, 0.03915, 0.1251, 0.03915, 0.1251, 0.03873, 0.1256, 0.03873, 0.1241, 0.04306, 0.1239, 0.04362, 0.1236, 0.04329, 0.257, 0.04408, 0.2567, 0.04423, 0.2567, 0.04392, 0.1243, 0.03959, 0.1239, 0.03959, 0.1239, 0.03916, 0.1243, 0.03916, 0.1241, 0.04306, 0.1236, 0.04329, 0.1236, 0.04283, 0.257, 0.04408, 0.2569, 0.04444, 0.2567, 0.04423, 0.1243, 0.03916, 0.1239, 0.03916, 0.1239, 0.03873, 0.1243, 0.03873, 0.1241, 0.04306, 0.1236, 0.04283, 0.1239, 0.0425, 0.257, 0.04408, 0.2572, 0.04444, 0.2569, 0.04444, 0.1256, 0.04071, 0.1252, 0.04071, 0.1252, 0.04027, 0.1256, 0.04027, 0.1241, 0.04306, 0.1239, 0.0425, 0.1244, 0.0425, 0.257, 0.04408, 0.2574, 0.04423, 0.2572, 0.04444, 0.1256, 0.04027, 0.1252, 0.04027, 0.1252, 0.03985, 0.1256, 0.03985, 0.1241, 0.04306, 0.1244, 0.0425, 0.1247, 0.04283, 0.257, 0.04408, 0.2574, 0.04393, 0.2574, 0.04423, 0.1251, 0.0457, 0.1247, 0.0457, 0.1247, 0.04527, 0.1251, 0.04527, 0.1241, 0.04306, 0.1247, 0.04283, 0.1247, 0.04329, 0.257, 0.04408, 0.2572, 0.04371, 0.2574, 0.04393, 0.1251, 0.04527, 0.1247, 0.04527, 0.1247, 0.04484, 0.1251, 0.04484, 0.1241, 0.04306, 0.1247, 0.04329, 0.1244, 0.04362, 0.257, 0.04408, 0.2569, 0.04371, 0.2572, 0.04371, 0.1256, 0.03959, 0.1251, 0.03959, 0.1251, 0.03915, 0.1256, 0.03915, 0.124, 0.04494, 0.1238, 0.04516, 0.1236, 0.04507, 0.1239, 0.04474, 0.1238, 0.04516, 0.1238, 0.04546, 0.1236, 0.04554, 0.1236, 0.04507, 0.1238, 0.04546, 0.124, 0.04567, 0.1239, 0.04587, 0.1236, 0.04554, 0.124, 0.04567, 0.1243, 0.04567, 0.1244, 0.04587, 0.1239, 0.04587, 0.1243, 0.04567, 0.1245, 0.04546, 0.1247, 0.04554, 0.1244, 0.04587, 0.1245, 0.04546, 0.1245, 0.04516, 0.1247, 0.04507, 0.1247, 0.04554, 0.1245, 0.04516, 0.1243, 0.04494, 0.1244, 0.04474, 0.1247, 0.04507, 0.1243, 0.04494, 0.124, 0.04494, 0.1239, 0.04474, 0.1244, 0.04474])
me_plane_001.materials.append(mat_material_001)
me_plane_001.use_remesh_fix_poles = True
me_plane_001.use_remesh_preserve_attributes = False
me_plane_001.use_mirror_vertex_groups = False
me_plane_001.update()
me_plane_002 = bpy.data.meshes.new('Plane.002')
me_plane_002.from_pydata([(-0.3862, -1.043, 0.2549), (-0.5561, -1.043, 0.2549), (-0.3862, -0.7882, 0.2549), (-0.5561, -0.7882, 0.2549), (-0.3862, -0.8628, 0.0747), (-0.5561, -0.8628, 0.0747), (-0.3862, -1.043, 6.878e-05), (-0.5561, -1.043, 6.878e-05), (-0.3862, -1.223, 0.0747), (-0.5561, -1.223, 0.0747), (-0.3862, -1.298, 0.2549), (-0.5561, -1.298, 0.2549), (-0.3862, -1.223, 0.435), (-0.5561, -1.223, 0.435), (-0.3862, -1.043, 0.5097), (-0.5561, -1.043, 0.5097), (-0.3862, -0.8628, 0.435), (-0.5561, -0.8628, 0.435), (-0.5561, -0.9262, 0.1381), (-0.5561, -0.8779, 0.2549), (-0.5561, -1.043, 0.08975), (-0.5561, -1.16, 0.1381), (-0.5561, -1.208, 0.2549), (-0.5561, -1.16, 0.3716), (-0.5561, -1.043, 0.42), (-0.5561, -0.9262, 0.3716)], [], [(0, 4, 2), (1, 19, 18), (2, 4, 5, 3), (0, 6, 4), (1, 18, 20), (4, 6, 7, 5), (0, 8, 6), (1, 20, 21), (6, 8, 9, 7), (0, 10, 8), (1, 21, 22), (8, 10, 11, 9), (0, 12, 10), (1, 22, 23), (10, 12, 13, 11), (0, 14, 12), (1, 23, 24), (12, 14, 15, 13), (0, 16, 14), (1, 24, 25), (14, 16, 17, 15), (0, 2, 16), (1, 25, 19), (16, 2, 3, 17), (19, 3, 5, 18), (18, 5, 7, 20), (20, 7, 9, 21), (21, 9, 11, 22), (22, 11, 13, 23), (23, 13, 15, 24), (24, 15, 17, 25), (25, 17, 3, 19)])
_uv = me_plane_002.uv_layers.new(name='UVMap')
_uv.uv.foreach_set('vector', [0.1176, 0.04508, 0.117, 0.04484, 0.1173, 0.04452, 0.257, 0.04295, 0.2572, 0.04332, 0.2569, 0.04332, 0.1255, 0.04527, 0.1255, 0.0457, 0.1251, 0.0457, 0.1251, 0.04527, 0.1176, 0.04508, 0.117, 0.04531, 0.117, 0.04484, 0.257, 0.04295, 0.2569, 0.04332, 0.2567, 0.0431, 0.1251, 0.03873, 0.1251, 0.03916, 0.1247, 0.03916, 0.1247, 0.03873, 0.1176, 0.04508, 0.1173, 0.04564, 0.117, 0.04531, 0.257, 0.04295, 0.2567, 0.0431, 0.2567, 0.0428, 0.1251, 0.03916, 0.1251, 0.03959, 0.1247, 0.03959, 0.1247, 0.03916, 0.1176, 0.04508, 0.1178, 0.04564, 0.1173, 0.04564, 0.257, 0.04295, 0.2567, 0.0428, 0.2569, 0.04259, 0.1257, 0.0425, 0.1257, 0.04293, 0.1253, 0.04293, 0.1253, 0.0425, 0.1176, 0.04508, 0.1181, 0.04531, 0.1178, 0.04564, 0.257, 0.04295, 0.2569, 0.04259, 0.2572, 0.04259, 0.1257, 0.04293, 0.1257, 0.04336, 0.1253, 0.04336, 0.1253, 0.04293, 0.1176, 0.04508, 0.1181, 0.04485, 0.1181, 0.04531, 0.257, 0.04295, 0.2572, 0.04259, 0.2574, 0.0428, 0.1159, 0.04487, 0.1159, 0.0453, 0.1155, 0.0453, 0.1155, 0.04487, 0.1176, 0.04508, 0.1178, 0.04452, 0.1181, 0.04485, 0.257, 0.04295, 0.2574, 0.0428, 0.2574, 0.0431, 0.1159, 0.0453, 0.1159, 0.04573, 0.1155, 0.04573, 0.1155, 0.0453, 0.1176, 0.04508, 0.1173, 0.04452, 0.1178, 0.04452, 0.257, 0.04295, 0.2574, 0.0431, 0.2572, 0.04332, 0.1255, 0.04484, 0.1255, 0.04527, 0.1251, 0.04527, 0.1251, 0.04484, 0.1243, 0.04455, 0.1244, 0.04474, 0.1239, 0.04474, 0.124, 0.04455, 0.124, 0.04455, 0.1239, 0.04474, 0.1236, 0.04442, 0.1238, 0.04433, 0.1238, 0.04433, 0.1236, 0.04442, 0.1236, 0.04395, 0.1238, 0.04403, 0.1238, 0.04403, 0.1236, 0.04395, 0.1239, 0.04362, 0.124, 0.04382, 0.124, 0.04382, 0.1239, 0.04362, 0.1244, 0.04362, 0.1243, 0.04382, 0.1243, 0.04382, 0.1244, 0.04362, 0.1247, 0.04395, 0.1245, 0.04403, 0.1245, 0.04403, 0.1247, 0.04395, 0.1247, 0.04442, 0.1245, 0.04433, 0.1245, 0.04433, 0.1247, 0.04442, 0.1244, 0.04474, 0.1243, 0.04455])
me_plane_002.materials.append(mat_material_001)
me_plane_002.use_remesh_fix_poles = True
me_plane_002.use_remesh_preserve_attributes = False
me_plane_002.use_mirror_vertex_groups = False
me_plane_002.update()
me_plane_003 = bpy.data.meshes.new('Plane.003')
me_plane_003.from_pydata([(0.3862, 0.9611, 0.2549), (0.5561, 0.9611, 0.2549), (0.3862, 1.216, 0.2549), (0.5561, 1.216, 0.2549), (0.3862, 1.141, 0.0747), (0.5561, 1.141, 0.0747), (0.3862, 0.9611, 6.878e-05), (0.5561, 0.9611, 6.878e-05), (0.3862, 0.7809, 0.0747), (0.5561, 0.7809, 0.0747), (0.3862, 0.7063, 0.2549), (0.5561, 0.7063, 0.2549), (0.3862, 0.7809, 0.435), (0.5561, 0.7809, 0.435), (0.3862, 0.9611, 0.5097), (0.5561, 0.9611, 0.5097), (0.3862, 1.141, 0.435), (0.5561, 1.141, 0.435), (0.5561, 1.078, 0.1381), (0.5561, 1.126, 0.2549), (0.5561, 0.9611, 0.08975), (0.5561, 0.8444, 0.1381), (0.5561, 0.796, 0.2549), (0.5561, 0.8444, 0.3716), (0.5561, 0.9611, 0.42), (0.5561, 1.078, 0.3716)], [], [(0, 2, 4), (1, 18, 19), (2, 3, 5, 4), (0, 4, 6), (1, 20, 18), (4, 5, 7, 6), (0, 6, 8), (1, 21, 20), (6, 7, 9, 8), (0, 8, 10), (1, 22, 21), (8, 9, 11, 10), (0, 10, 12), (1, 23, 22), (10, 11, 13, 12), (0, 12, 14), (1, 24, 23), (12, 13, 15, 14), (0, 14, 16), (1, 25, 24), (14, 15, 17, 16), (0, 16, 2), (1, 19, 25), (16, 17, 3, 2), (19, 18, 5, 3), (18, 20, 7, 5), (20, 21, 9, 7), (21, 22, 11, 9), (22, 23, 13, 11), (23, 24, 15, 13), (24, 25, 17, 15), (25, 19, 3, 17)])
_uv = me_plane_003.uv_layers.new(name='UVMap')
_uv.uv.foreach_set('vector', [0.1226, 0.04542, 0.1223, 0.04598, 0.122, 0.04565, 0.2574, 0.03693, 0.2575, 0.0373, 0.2572, 0.0373, 0.1251, 0.03804, 0.1255, 0.03804, 0.1255, 0.03846, 0.1251, 0.03846, 0.1226, 0.04542, 0.122, 0.04565, 0.122, 0.04519, 0.2574, 0.03693, 0.2577, 0.03708, 0.2575, 0.0373, 0.1208, 0.04481, 0.1212, 0.04481, 0.1212, 0.04524, 0.1208, 0.04524, 0.1226, 0.04542, 0.122, 0.04519, 0.1223, 0.04486, 0.2574, 0.03693, 0.2577, 0.03678, 0.2577, 0.03708, 0.1208, 0.04524, 0.1212, 0.04524, 0.1212, 0.04567, 0.1208, 0.04567, 0.1226, 0.04542, 0.1223, 0.04486, 0.1228, 0.04486, 0.2574, 0.03693, 0.2575, 0.03657, 0.2577, 0.03678, 0.1256, 0.0421, 0.1252, 0.0421, 0.1252, 0.04167, 0.1256, 0.04167, 0.1226, 0.04542, 0.1228, 0.04486, 0.1231, 0.04519, 0.2574, 0.03693, 0.2572, 0.03657, 0.2575, 0.03657, 0.1256, 0.04167, 0.1252, 0.04167, 0.1252, 0.04124, 0.1256, 0.04124, 0.1226, 0.04542, 0.1231, 0.04519, 0.1231, 0.04565, 0.2574, 0.03693, 0.257, 0.03678, 0.2572, 0.03657, 0.1231, 0.04486, 0.1235, 0.04486, 0.1235, 0.04529, 0.1231, 0.04529, 0.1226, 0.04542, 0.1231, 0.04565, 0.1228, 0.04598, 0.2574, 0.03693, 0.257, 0.03709, 0.257, 0.03678, 0.1231, 0.04529, 0.1235, 0.04529, 0.1235, 0.04572, 0.1231, 0.04572, 0.1226, 0.04542, 0.1228, 0.04598, 0.1223, 0.04598, 0.2574, 0.03693, 0.2572, 0.0373, 0.257, 0.03709, 0.1251, 0.0376, 0.1255, 0.0376, 0.1255, 0.03804, 0.1251, 0.03804, 0.1243, 0.03853, 0.1246, 0.03853, 0.1247, 0.03873, 0.1243, 0.03873, 0.1246, 0.03853, 0.1249, 0.03832, 0.1251, 0.0384, 0.1247, 0.03873, 0.1249, 0.03832, 0.1249, 0.03801, 0.1251, 0.03793, 0.1251, 0.0384, 0.1249, 0.03801, 0.1246, 0.0378, 0.1247, 0.0376, 0.1251, 0.03793, 0.1246, 0.0378, 0.1243, 0.0378, 0.1243, 0.0376, 0.1247, 0.0376, 0.1243, 0.0378, 0.1241, 0.03801, 0.1239, 0.03793, 0.1243, 0.0376, 0.1241, 0.03801, 0.1241, 0.03832, 0.1239, 0.0384, 0.1239, 0.03793, 0.1241, 0.03832, 0.1243, 0.03853, 0.1243, 0.03873, 0.1239, 0.0384])
me_plane_003.materials.append(mat_material_001)
me_plane_003.use_remesh_fix_poles = True
me_plane_003.use_remesh_preserve_attributes = False
me_plane_003.use_mirror_vertex_groups = False
me_plane_003.update()
me_plane_004 = bpy.data.meshes.new('Plane.004')
me_plane_004.from_pydata([(-0.3862, 0.9611, 0.2549), (-0.5561, 0.9611, 0.2549), (-0.3862, 1.216, 0.2549), (-0.5561, 1.216, 0.2549), (-0.3862, 1.141, 0.0747), (-0.5561, 1.141, 0.0747), (-0.3862, 0.9611, 6.878e-05), (-0.5561, 0.9611, 6.878e-05), (-0.3862, 0.7809, 0.0747), (-0.5561, 0.7809, 0.0747), (-0.3862, 0.7063, 0.2549), (-0.5561, 0.7063, 0.2549), (-0.3862, 0.7809, 0.435), (-0.5561, 0.7809, 0.435), (-0.3862, 0.9611, 0.5097), (-0.5561, 0.9611, 0.5097), (-0.3862, 1.141, 0.435), (-0.5561, 1.141, 0.435), (-0.5561, 1.078, 0.1381), (-0.5561, 1.126, 0.2549), (-0.5561, 0.9611, 0.08975), (-0.5561, 0.8444, 0.1381), (-0.5561, 0.796, 0.2549), (-0.5561, 0.8444, 0.3716), (-0.5561, 0.9611, 0.42), (-0.5561, 1.078, 0.3716)], [], [(0, 4, 2), (1, 19, 18), (2, 4, 5, 3), (0, 6, 4), (1, 18, 20), (4, 6, 7, 5), (0, 8, 6), (1, 20, 21), (6, 8, 9, 7), (0, 10, 8), (1, 21, 22), (8, 10, 11, 9), (0, 12, 10), (1, 22, 23), (10, 12, 13, 11), (0, 14, 12), (1, 23, 24), (12, 14, 15, 13), (0, 16, 14), (1, 24, 25), (14, 16, 17, 15), (0, 2, 16), (1, 25, 19), (16, 2, 3, 17), (19, 3, 5, 18), (18, 5, 7, 20), (20, 7, 9, 21), (21, 9, 11, 22), (22, 11, 13, 23), (23, 13, 15, 24), (24, 15, 17, 25), (25, 17, 3, 19)])
_uv = me_plane_004.uv_layers.new(name='UVMap')
_uv.uv.foreach_set('vector', [0.1197, 0.04537, 0.1202, 0.0456, 0.1199, 0.04593, 0.2478, 0.0442, 0.2479, 0.04457, 0.2476, 0.04457, 0.1217, 0.04558, 0.1217, 0.04601, 0.1212, 0.04601, 0.1212, 0.04558, 0.1197, 0.04537, 0.1202, 0.04514, 0.1202, 0.0456, 0.2478, 0.0442, 0.2476, 0.04457, 0.2474, 0.04435, 0.1247, 0.03873, 0.1247, 0.03916, 0.1243, 0.03916, 0.1243, 0.03873, 0.1197, 0.04537, 0.1199, 0.04481, 0.1202, 0.04514, 0.2478, 0.0442, 0.2474, 0.04435, 0.2474, 0.04405, 0.1247, 0.03916, 0.1247, 0.03959, 0.1243, 0.03959, 0.1243, 0.03916, 0.1197, 0.04537, 0.1194, 0.04481, 0.1199, 0.04481, 0.2478, 0.0442, 0.2474, 0.04405, 0.2476, 0.04384, 0.1252, 0.03581, 0.1252, 0.03538, 0.1256, 0.03538, 0.1256, 0.03581, 0.1197, 0.04537, 0.1191, 0.04514, 0.1194, 0.04481, 0.2478, 0.0442, 0.2476, 0.04384, 0.2479, 0.04384, 0.1252, 0.03538, 0.1252, 0.03495, 0.1256, 0.03495, 0.1256, 0.03538, 0.1197, 0.04537, 0.1191, 0.0456, 0.1191, 0.04514, 0.2478, 0.0442, 0.2479, 0.04384, 0.2481, 0.04405, 0.1254, 0.03635, 0.1254, 0.03678, 0.125, 0.03678, 0.125, 0.03635, 0.1197, 0.04537, 0.1194, 0.04593, 0.1191, 0.0456, 0.2478, 0.0442, 0.2481, 0.04405, 0.2481, 0.04435, 0.1254, 0.03678, 0.1254, 0.03721, 0.125, 0.03721, 0.125, 0.03678, 0.1197, 0.04537, 0.1199, 0.04593, 0.1194, 0.04593, 0.2478, 0.0442, 0.2481, 0.04435, 0.2479, 0.04457, 0.1217, 0.04515, 0.1217, 0.04558, 0.1212, 0.04558, 0.1212, 0.04515, 0.1151, 0.0458, 0.1151, 0.046, 0.1147, 0.04599, 0.1147, 0.0458, 0.1147, 0.0458, 0.1147, 0.04599, 0.1143, 0.04567, 0.1145, 0.04558, 0.1145, 0.04558, 0.1143, 0.04567, 0.1143, 0.0452, 0.1145, 0.04528, 0.1145, 0.04528, 0.1143, 0.0452, 0.1147, 0.04487, 0.1147, 0.04507, 0.1147, 0.04507, 0.1147, 0.04487, 0.1151, 0.04487, 0.1151, 0.04507, 0.1151, 0.04507, 0.1151, 0.04487, 0.1155, 0.0452, 0.1153, 0.04528, 0.1153, 0.04528, 0.1155, 0.0452, 0.1155, 0.04567, 0.1153, 0.04558, 0.1153, 0.04558, 0.1155, 0.04567, 0.1151, 0.046, 0.1151, 0.0458])
me_plane_004.materials.append(mat_material_001)
me_plane_004.use_remesh_fix_poles = True
me_plane_004.use_remesh_preserve_attributes = False
me_plane_004.use_mirror_vertex_groups = False
me_plane_004.update()

# ---- objects
ob_pickup_03_white = bpy.data.objects.new('Pickup_03_White', me_plane)
ob_wheel_fl = bpy.data.objects.new('Wheel_FL', me_plane_001)
ob_wheel_fr = bpy.data.objects.new('Wheel_FR', me_plane_002)
ob_wheel_rl = bpy.data.objects.new('Wheel_RL', me_plane_003)
ob_wheel_rr = bpy.data.objects.new('Wheel_RR', me_plane_004)

# ---- transforms, parenting, visibility, modifiers, constraints
ob_pickup_03_white.location = (0.0, 0.0, 0.0)
ob_pickup_03_white.lineart.crease_threshold = 0.0
ob_wheel_fl.parent = ob_pickup_03_white
ob_wheel_fl.location = (0.0, 0.0, 0.0)
ob_wheel_fl.lineart.crease_threshold = 0.0
ob_wheel_fr.parent = ob_pickup_03_white
ob_wheel_fr.location = (0.0, 0.0, 0.0)
ob_wheel_fr.lineart.crease_threshold = 0.0
ob_wheel_rl.parent = ob_pickup_03_white
ob_wheel_rl.location = (0.0, 0.0, 0.0)
ob_wheel_rl.lineart.crease_threshold = 0.0
ob_wheel_rr.parent = ob_pickup_03_white
ob_wheel_rr.location = (0.0, 0.0, 0.0)
ob_wheel_rr.lineart.crease_threshold = 0.0

# ---- collection membership
col_collection.objects.link(ob_pickup_03_white)
col_collection.objects.link(ob_wheel_fl)
col_collection.objects.link(ob_wheel_fr)
col_collection.objects.link(ob_wheel_rl)
col_collection.objects.link(ob_wheel_rr)

# ---- scene / render settings (as saved in the file)
scene.frame_start = 1; scene.frame_end = 250; scene.frame_set(3)
scene.render.engine = 'BLENDER_EEVEE_NEXT'
scene.cycles.use_denoising = False
scene.cycles.samples = 128
scene.cycles.sampling_pattern = 'TABULATED_SOBOL'
scene.cycles.use_adaptive_sampling = False
scene.cycles.use_light_tree = False
scene.view_settings.view_transform = 'Filmic'
bpy.context.view_layer.update()

# ---- added for rendering (the .blend has no active camera and no usable light): camera, sun
cam_auto = bpy.data.cameras.new('AutoCamera')
cam_auto.lens = 50.0
cam_auto.sensor_width = 36.0
cam_auto.clip_end = 1000.0
ob_auto_camera = bpy.data.objects.new('AutoCamera', cam_auto)
scene.collection.objects.link(ob_auto_camera)
ob_auto_camera.location = (3.44609, -4.11106, 3.30476)
ob_auto_camera.rotation_euler = (1.09748, -7.21219e-08, 0.694738)
scene.camera = ob_auto_camera
light_auto_sun = bpy.data.lights.new('AutoSun', 'SUN')
light_auto_sun.energy = 3.0
light_auto_sun.angle = 0.0523599
ob_auto_sun = bpy.data.objects.new('AutoSun', light_auto_sun)
scene.collection.objects.link(ob_auto_sun)
ob_auto_sun.rotation_euler = (0.872665, 0.174533, 0.523599)
bpy.context.view_layer.update()
